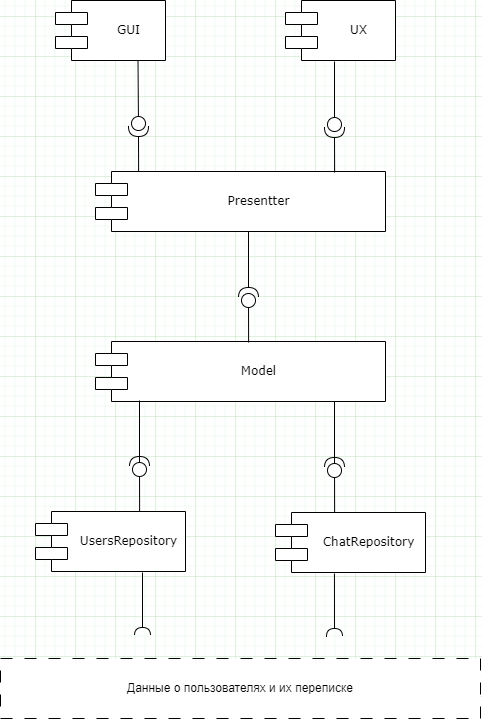

The diagram above was exported from draw.io. Its source (the exported page's mxGraphModel, read from the mxfile embedded in the PNG):
<mxGraphModel dx="1750" dy="957" grid="1" gridSize="10" guides="1" tooltips="1" connect="1" arrows="1" fold="1" page="0" pageScale="1" pageWidth="1100" pageHeight="850" background="none" math="0" shadow="0">
  <root>
    <mxCell id="0" />
    <mxCell id="1" parent="0" />
    <mxCell id="39150e848f15840c-5" value="GUI" style="shape=component;align=center;spacingLeft=36;rounded=0;shadow=0;comic=0;labelBackgroundColor=none;strokeWidth=1;fontFamily=Verdana;fontSize=12;html=1;" parent="1" vertex="1">
      <mxGeometry x="380" y="224" width="110" height="60" as="geometry" />
    </mxCell>
    <mxCell id="39150e848f15840c-7" value="Model" style="shape=component;align=center;spacingLeft=36;rounded=0;shadow=0;comic=0;labelBackgroundColor=none;strokeWidth=1;fontFamily=Verdana;fontSize=12;html=1;" parent="1" vertex="1">
      <mxGeometry x="420" y="565" width="290" height="60" as="geometry" />
    </mxCell>
    <mxCell id="39150e848f15840c-10" value="Presentter" style="shape=component;align=center;spacingLeft=36;rounded=0;shadow=0;comic=0;labelBackgroundColor=none;strokeWidth=1;fontFamily=Verdana;fontSize=12;html=1;" parent="1" vertex="1">
      <mxGeometry x="420" y="395" width="290" height="60" as="geometry" />
    </mxCell>
    <mxCell id="VJZ7u3wB5DbCdaGwAjz4-2" value="UX" style="shape=component;align=center;spacingLeft=36;rounded=0;shadow=0;comic=0;labelBackgroundColor=none;strokeWidth=1;fontFamily=Verdana;fontSize=12;html=1;" vertex="1" parent="1">
      <mxGeometry x="610" y="224" width="110" height="60" as="geometry" />
    </mxCell>
    <mxCell id="VJZ7u3wB5DbCdaGwAjz4-3" value="UsersRepository" style="shape=component;align=center;spacingLeft=36;rounded=0;shadow=0;comic=0;labelBackgroundColor=none;strokeWidth=1;fontFamily=Verdana;fontSize=12;html=1;" vertex="1" parent="1">
      <mxGeometry x="360" y="735" width="150" height="60" as="geometry" />
    </mxCell>
    <mxCell id="VJZ7u3wB5DbCdaGwAjz4-4" value="ChatRepository" style="shape=component;align=center;spacingLeft=36;rounded=0;shadow=0;comic=0;labelBackgroundColor=none;strokeWidth=1;fontFamily=Verdana;fontSize=12;html=1;" vertex="1" parent="1">
      <mxGeometry x="600" y="736" width="150" height="60" as="geometry" />
    </mxCell>
    <mxCell id="VJZ7u3wB5DbCdaGwAjz4-5" value="Данные о пользователях и их переписке" style="rounded=0;whiteSpace=wrap;html=1;dashed=1;dashPattern=12 12;" vertex="1" parent="1">
      <mxGeometry x="325" y="882" width="480" height="60" as="geometry" />
    </mxCell>
    <mxCell id="VJZ7u3wB5DbCdaGwAjz4-8" value="" style="ellipse;whiteSpace=wrap;html=1;align=center;aspect=fixed;fillColor=none;strokeColor=none;resizable=0;perimeter=centerPerimeter;rotatable=0;allowArrows=0;points=[];outlineConnect=1;" vertex="1" parent="1">
      <mxGeometry x="570" y="330" width="10" height="10" as="geometry" />
    </mxCell>
    <mxCell id="VJZ7u3wB5DbCdaGwAjz4-11" value="" style="rounded=0;orthogonalLoop=1;jettySize=auto;html=1;endArrow=none;endFill=0;entryX=0.75;entryY=1;entryDx=0;entryDy=0;" edge="1" parent="1" source="VJZ7u3wB5DbCdaGwAjz4-10" target="39150e848f15840c-5">
      <mxGeometry relative="1" as="geometry">
        <mxPoint x="450" y="280" as="targetPoint" />
      </mxGeometry>
    </mxCell>
    <mxCell id="VJZ7u3wB5DbCdaGwAjz4-12" value="" style="rounded=0;orthogonalLoop=1;jettySize=auto;html=1;entryX=0.159;entryY=0;entryDx=0;entryDy=0;entryPerimeter=0;endArrow=none;endFill=0;exitX=1;exitY=0.5;exitDx=0;exitDy=0;exitPerimeter=0;" edge="1" parent="1" source="VJZ7u3wB5DbCdaGwAjz4-10">
      <mxGeometry relative="1" as="geometry">
        <mxPoint x="460.69111111111124" y="360" as="sourcePoint" />
        <mxPoint x="463.1099999999999" y="395" as="targetPoint" />
      </mxGeometry>
    </mxCell>
    <mxCell id="VJZ7u3wB5DbCdaGwAjz4-10" value="" style="shape=providedRequiredInterface;html=1;verticalLabelPosition=bottom;sketch=0;direction=south;" vertex="1" parent="1">
      <mxGeometry x="453" y="340" width="20" height="20" as="geometry" />
    </mxCell>
    <mxCell id="VJZ7u3wB5DbCdaGwAjz4-16" value="" style="rounded=0;orthogonalLoop=1;jettySize=auto;html=1;endArrow=none;endFill=0;entryX=0.75;entryY=1;entryDx=0;entryDy=0;" edge="1" parent="1" source="VJZ7u3wB5DbCdaGwAjz4-18">
      <mxGeometry relative="1" as="geometry">
        <mxPoint x="659" y="285" as="targetPoint" />
      </mxGeometry>
    </mxCell>
    <mxCell id="VJZ7u3wB5DbCdaGwAjz4-17" value="" style="rounded=0;orthogonalLoop=1;jettySize=auto;html=1;entryX=0.159;entryY=0;entryDx=0;entryDy=0;entryPerimeter=0;endArrow=none;endFill=0;exitX=1;exitY=0.5;exitDx=0;exitDy=0;exitPerimeter=0;" edge="1" parent="1" source="VJZ7u3wB5DbCdaGwAjz4-18">
      <mxGeometry relative="1" as="geometry">
        <mxPoint x="656.6911111111112" y="361" as="sourcePoint" />
        <mxPoint x="659.1099999999999" y="396" as="targetPoint" />
      </mxGeometry>
    </mxCell>
    <mxCell id="VJZ7u3wB5DbCdaGwAjz4-18" value="" style="shape=providedRequiredInterface;html=1;verticalLabelPosition=bottom;sketch=0;direction=south;" vertex="1" parent="1">
      <mxGeometry x="649" y="341" width="20" height="20" as="geometry" />
    </mxCell>
    <mxCell id="VJZ7u3wB5DbCdaGwAjz4-19" value="" style="rounded=0;orthogonalLoop=1;jettySize=auto;html=1;endArrow=none;endFill=0;entryX=0.75;entryY=1;entryDx=0;entryDy=0;" edge="1" parent="1" source="VJZ7u3wB5DbCdaGwAjz4-21">
      <mxGeometry relative="1" as="geometry">
        <mxPoint x="573" y="455" as="targetPoint" />
      </mxGeometry>
    </mxCell>
    <mxCell id="VJZ7u3wB5DbCdaGwAjz4-20" value="" style="rounded=0;orthogonalLoop=1;jettySize=auto;html=1;entryX=0.159;entryY=0;entryDx=0;entryDy=0;entryPerimeter=0;endArrow=none;endFill=0;exitX=1;exitY=0.5;exitDx=0;exitDy=0;exitPerimeter=0;" edge="1" parent="1" source="VJZ7u3wB5DbCdaGwAjz4-21">
      <mxGeometry relative="1" as="geometry">
        <mxPoint x="570.6911111111112" y="531" as="sourcePoint" />
        <mxPoint x="573.1099999999999" y="566" as="targetPoint" />
      </mxGeometry>
    </mxCell>
    <mxCell id="VJZ7u3wB5DbCdaGwAjz4-21" value="" style="shape=providedRequiredInterface;html=1;verticalLabelPosition=bottom;sketch=0;direction=north;" vertex="1" parent="1">
      <mxGeometry x="563" y="511" width="20" height="20" as="geometry" />
    </mxCell>
    <mxCell id="VJZ7u3wB5DbCdaGwAjz4-22" value="" style="rounded=0;orthogonalLoop=1;jettySize=auto;html=1;endArrow=none;endFill=0;entryX=0.75;entryY=1;entryDx=0;entryDy=0;" edge="1" parent="1" source="VJZ7u3wB5DbCdaGwAjz4-24">
      <mxGeometry relative="1" as="geometry">
        <mxPoint x="659" y="625" as="targetPoint" />
      </mxGeometry>
    </mxCell>
    <mxCell id="VJZ7u3wB5DbCdaGwAjz4-23" value="" style="rounded=0;orthogonalLoop=1;jettySize=auto;html=1;entryX=0.159;entryY=0;entryDx=0;entryDy=0;entryPerimeter=0;endArrow=none;endFill=0;exitX=1;exitY=0.5;exitDx=0;exitDy=0;exitPerimeter=0;" edge="1" parent="1" source="VJZ7u3wB5DbCdaGwAjz4-24">
      <mxGeometry relative="1" as="geometry">
        <mxPoint x="656.6911111111112" y="701" as="sourcePoint" />
        <mxPoint x="659.1099999999999" y="736" as="targetPoint" />
      </mxGeometry>
    </mxCell>
    <mxCell id="VJZ7u3wB5DbCdaGwAjz4-24" value="" style="shape=providedRequiredInterface;html=1;verticalLabelPosition=bottom;sketch=0;direction=north;" vertex="1" parent="1">
      <mxGeometry x="649" y="681" width="20" height="20" as="geometry" />
    </mxCell>
    <mxCell id="VJZ7u3wB5DbCdaGwAjz4-25" value="" style="rounded=0;orthogonalLoop=1;jettySize=auto;html=1;endArrow=none;endFill=0;entryX=0.75;entryY=1;entryDx=0;entryDy=0;" edge="1" parent="1" source="VJZ7u3wB5DbCdaGwAjz4-27">
      <mxGeometry relative="1" as="geometry">
        <mxPoint x="464" y="624" as="targetPoint" />
      </mxGeometry>
    </mxCell>
    <mxCell id="VJZ7u3wB5DbCdaGwAjz4-26" value="" style="rounded=0;orthogonalLoop=1;jettySize=auto;html=1;entryX=0.159;entryY=0;entryDx=0;entryDy=0;entryPerimeter=0;endArrow=none;endFill=0;exitX=1;exitY=0.5;exitDx=0;exitDy=0;exitPerimeter=0;" edge="1" parent="1" source="VJZ7u3wB5DbCdaGwAjz4-27">
      <mxGeometry relative="1" as="geometry">
        <mxPoint x="461.69111111111124" y="700" as="sourcePoint" />
        <mxPoint x="464.1099999999999" y="735" as="targetPoint" />
      </mxGeometry>
    </mxCell>
    <mxCell id="VJZ7u3wB5DbCdaGwAjz4-27" value="" style="shape=providedRequiredInterface;html=1;verticalLabelPosition=bottom;sketch=0;direction=north;" vertex="1" parent="1">
      <mxGeometry x="454" y="680" width="20" height="20" as="geometry" />
    </mxCell>
    <mxCell id="VJZ7u3wB5DbCdaGwAjz4-29" value="" style="rounded=0;orthogonalLoop=1;jettySize=auto;html=1;endArrow=halfCircle;endFill=0;endSize=6;strokeWidth=1;sketch=0;fontSize=12;curved=1;exitX=0.393;exitY=1.017;exitDx=0;exitDy=0;exitPerimeter=0;" edge="1" parent="1" source="VJZ7u3wB5DbCdaGwAjz4-4">
      <mxGeometry relative="1" as="geometry">
        <mxPoint x="575" y="775" as="sourcePoint" />
        <mxPoint x="659" y="860" as="targetPoint" />
      </mxGeometry>
    </mxCell>
    <mxCell id="VJZ7u3wB5DbCdaGwAjz4-30" value="" style="ellipse;whiteSpace=wrap;html=1;align=center;aspect=fixed;fillColor=none;strokeColor=none;resizable=0;perimeter=centerPerimeter;rotatable=0;allowArrows=0;points=[];outlineConnect=1;" vertex="1" parent="1">
      <mxGeometry x="550" y="770" width="10" height="10" as="geometry" />
    </mxCell>
    <mxCell id="VJZ7u3wB5DbCdaGwAjz4-31" value="" style="rounded=0;orthogonalLoop=1;jettySize=auto;html=1;endArrow=halfCircle;endFill=0;endSize=6;strokeWidth=1;sketch=0;fontSize=12;curved=1;exitX=0.393;exitY=1.017;exitDx=0;exitDy=0;exitPerimeter=0;" edge="1" parent="1">
      <mxGeometry relative="1" as="geometry">
        <mxPoint x="467" y="796" as="sourcePoint" />
        <mxPoint x="467" y="859" as="targetPoint" />
      </mxGeometry>
    </mxCell>
  </root>
</mxGraphModel>